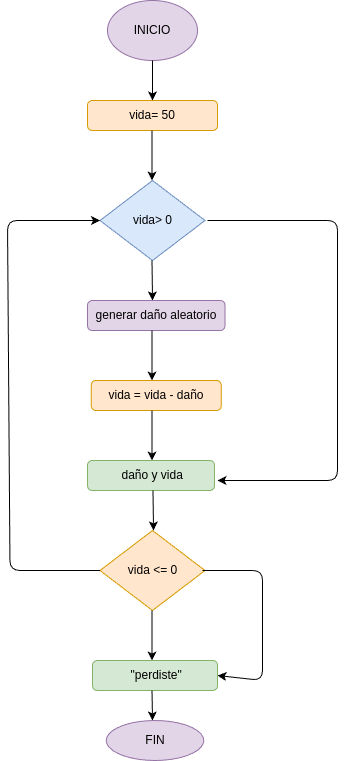

The diagram above was exported from draw.io. Its source (the exported page's mxGraphModel, read from the mxfile embedded in the PNG):
<mxGraphModel dx="662" dy="483" grid="1" gridSize="10" guides="1" tooltips="1" connect="1" arrows="1" fold="1" page="1" pageScale="1" pageWidth="850" pageHeight="1100" math="0" shadow="0">
  <root>
    <mxCell id="0" />
    <mxCell id="1" parent="0" />
    <mxCell id="2" value="INICIO" style="ellipse;whiteSpace=wrap;html=1;fillColor=#e1d5e7;strokeColor=#9673a6;" vertex="1" parent="1">
      <mxGeometry x="330" y="50" width="90" height="60" as="geometry" />
    </mxCell>
    <mxCell id="4" value="vida= 50" style="rounded=1;whiteSpace=wrap;html=1;fillColor=#ffe6cc;strokeColor=#d79b00;" vertex="1" parent="1">
      <mxGeometry x="310" y="150" width="130" height="30" as="geometry" />
    </mxCell>
    <mxCell id="5" value="" style="endArrow=classic;html=1;" edge="1" parent="1">
      <mxGeometry width="50" height="50" relative="1" as="geometry">
        <mxPoint x="374.5" y="180" as="sourcePoint" />
        <mxPoint x="374.5" y="230" as="targetPoint" />
      </mxGeometry>
    </mxCell>
    <mxCell id="7" value="" style="endArrow=classic;html=1;exitX=0.5;exitY=1;exitDx=0;exitDy=0;entryX=0.5;entryY=0;entryDx=0;entryDy=0;" edge="1" parent="1" source="2" target="4">
      <mxGeometry width="50" height="50" relative="1" as="geometry">
        <mxPoint x="380" y="120" as="sourcePoint" />
        <mxPoint x="380" y="149" as="targetPoint" />
      </mxGeometry>
    </mxCell>
    <mxCell id="8" value="vida&amp;gt; 0" style="rhombus;whiteSpace=wrap;html=1;fillColor=#dae8fc;strokeColor=#6c8ebf;" vertex="1" parent="1">
      <mxGeometry x="322.5" y="230" width="105" height="80" as="geometry" />
    </mxCell>
    <mxCell id="9" value="" style="endArrow=classic;html=1;" edge="1" parent="1">
      <mxGeometry width="50" height="50" relative="1" as="geometry">
        <mxPoint x="430" y="270" as="sourcePoint" />
        <mxPoint x="440" y="530" as="targetPoint" />
        <Array as="points">
          <mxPoint x="560" y="270" />
          <mxPoint x="560" y="530" />
        </Array>
      </mxGeometry>
    </mxCell>
    <mxCell id="10" value="" style="endArrow=classic;html=1;" edge="1" parent="1">
      <mxGeometry width="50" height="50" relative="1" as="geometry">
        <mxPoint x="374.5" y="310" as="sourcePoint" />
        <mxPoint x="375" y="350" as="targetPoint" />
      </mxGeometry>
    </mxCell>
    <mxCell id="11" value="generar daño aleatorio" style="rounded=1;whiteSpace=wrap;html=1;fillColor=#e1d5e7;strokeColor=#9673a6;" vertex="1" parent="1">
      <mxGeometry x="310" y="350" width="137.5" height="30" as="geometry" />
    </mxCell>
    <mxCell id="12" value="" style="endArrow=classic;html=1;" edge="1" parent="1">
      <mxGeometry width="50" height="50" relative="1" as="geometry">
        <mxPoint x="374.5" y="380" as="sourcePoint" />
        <mxPoint x="374.5" y="430" as="targetPoint" />
      </mxGeometry>
    </mxCell>
    <mxCell id="13" value="vida = vida - daño" style="rounded=1;whiteSpace=wrap;html=1;fillColor=#ffe6cc;strokeColor=#d79b00;" vertex="1" parent="1">
      <mxGeometry x="313.75" y="430" width="130" height="30" as="geometry" />
    </mxCell>
    <mxCell id="14" value="" style="endArrow=classic;html=1;" edge="1" parent="1">
      <mxGeometry width="50" height="50" relative="1" as="geometry">
        <mxPoint x="374.5" y="460" as="sourcePoint" />
        <mxPoint x="374.5" y="510" as="targetPoint" />
      </mxGeometry>
    </mxCell>
    <mxCell id="15" value="&amp;nbsp;daño y vida" style="rounded=1;whiteSpace=wrap;html=1;fillColor=#d5e8d4;strokeColor=#82b366;" vertex="1" parent="1">
      <mxGeometry x="310" y="510" width="127" height="30" as="geometry" />
    </mxCell>
    <mxCell id="16" value="" style="endArrow=classic;html=1;exitX=0.5;exitY=1;exitDx=0;exitDy=0;" edge="1" parent="1">
      <mxGeometry width="50" height="50" relative="1" as="geometry">
        <mxPoint x="375.5" y="540" as="sourcePoint" />
        <mxPoint x="376" y="580" as="targetPoint" />
      </mxGeometry>
    </mxCell>
    <mxCell id="17" value="vida &amp;lt;= 0" style="rhombus;whiteSpace=wrap;html=1;fillColor=#ffe6cc;strokeColor=#d79b00;" vertex="1" parent="1">
      <mxGeometry x="322.5" y="580" width="105" height="80" as="geometry" />
    </mxCell>
    <mxCell id="18" value="" style="endArrow=classic;html=1;entryX=1;entryY=0.5;entryDx=0;entryDy=0;entryPerimeter=0;" edge="1" parent="1" target="21">
      <mxGeometry width="50" height="50" relative="1" as="geometry">
        <mxPoint x="425" y="620" as="sourcePoint" />
        <mxPoint x="450" y="720" as="targetPoint" />
        <Array as="points">
          <mxPoint x="485" y="620" />
          <mxPoint x="485" y="730" />
        </Array>
      </mxGeometry>
    </mxCell>
    <mxCell id="19" value="" style="endArrow=classic;html=1;entryX=0;entryY=0.5;entryDx=0;entryDy=0;" edge="1" parent="1" target="8">
      <mxGeometry width="50" height="50" relative="1" as="geometry">
        <mxPoint x="322.5" y="620" as="sourcePoint" />
        <mxPoint x="320" y="270" as="targetPoint" />
        <Array as="points">
          <mxPoint x="232.5" y="620" />
          <mxPoint x="230" y="270" />
        </Array>
      </mxGeometry>
    </mxCell>
    <mxCell id="20" value="" style="endArrow=classic;html=1;" edge="1" parent="1">
      <mxGeometry width="50" height="50" relative="1" as="geometry">
        <mxPoint x="374.5" y="660" as="sourcePoint" />
        <mxPoint x="374.5" y="710" as="targetPoint" />
      </mxGeometry>
    </mxCell>
    <mxCell id="21" value="&amp;nbsp;&quot;perdiste&quot;" style="rounded=1;whiteSpace=wrap;html=1;fillColor=#d5e8d4;strokeColor=#82b366;" vertex="1" parent="1">
      <mxGeometry x="315" y="710" width="125" height="30" as="geometry" />
    </mxCell>
    <mxCell id="22" value="" style="endArrow=classic;html=1;" edge="1" parent="1">
      <mxGeometry width="50" height="50" relative="1" as="geometry">
        <mxPoint x="374.5" y="740" as="sourcePoint" />
        <mxPoint x="375" y="770" as="targetPoint" />
      </mxGeometry>
    </mxCell>
    <mxCell id="25" value="FIN" style="ellipse;whiteSpace=wrap;html=1;fillColor=#e1d5e7;strokeColor=#9673a6;" vertex="1" parent="1">
      <mxGeometry x="328.75" y="770" width="97.5" height="40" as="geometry" />
    </mxCell>
  </root>
</mxGraphModel>